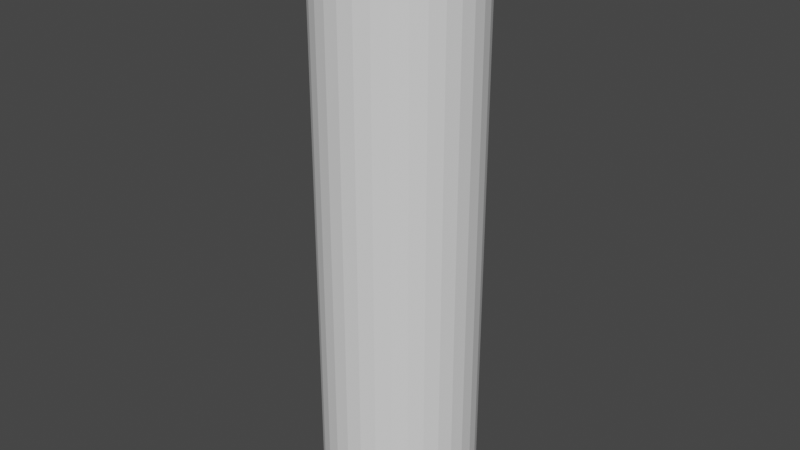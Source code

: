 # Source: 12_gauge_buckshot_MODEL.blend  (saved by Blender 3.3.6; exported with 4.5.12 LTS)
import bpy
from mathutils import Matrix  # noqa: F401  (used for matrix-valued properties, if any)

bpy.ops.wm.read_factory_settings(use_empty=True)
scene = bpy.context.scene
scene.name = 'Scene'

# ---- collections
col_collection = bpy.data.collections.new('Collection'); scene.collection.children.link(col_collection)

# ---- world
world_world = bpy.data.worlds.new('World'); scene.world = world_world
world_world.use_nodes = True; world_world.node_tree.nodes.clear()
_N = world_world.node_tree.nodes; _L = world_world.node_tree.links
n0 = _N.new('ShaderNodeOutputWorld'); n0.name = 'World Output'; n0.location = (300, 300)
n1 = _N.new('ShaderNodeBackground'); n1.name = 'Background'; n1.location = (10, 300)
n1.inputs[0].default_value = (0.05088, 0.05088, 0.05088, 1.0)
_L.new(n1.outputs[0], n0.inputs[0])
n0.is_active_output = True
world_world.color = (0.05088, 0.05088, 0.05088)
world_world.use_sun_shadow = False
world_world.sun_shadow_jitter_overblur = 0.0

# ---- meshes
me_cylinder = bpy.data.meshes.new('Cylinder')
me_cylinder.from_pydata([(0.0, 1.0, -0.03712), (0.0, 1.0, 6.307), (0.1951, 0.9808, -0.03712), (0.1951, 0.9808, 6.307), (0.3827, 0.9239, -0.03712), (0.3827, 0.9239, 6.307), (0.5556, 0.8315, -0.03712), (0.5556, 0.8315, 6.307), (0.7071, 0.7071, -0.03712), (0.7071, 0.7071, 6.307), (0.8315, 0.5556, -0.03712), (0.8315, 0.5556, 6.307), (0.9239, 0.3827, -0.03712), (0.9239, 0.3827, 6.307), (0.9808, 0.1951, -0.03712), (0.9808, 0.1951, 6.307), (1.0, 0.0, -0.03712), (1.0, 0.0, 6.307), (0.9808, -0.1951, -0.03712), (0.9808, -0.1951, 6.307), (0.9239, -0.3827, -0.03712), (0.9239, -0.3827, 6.307), (0.8315, -0.5556, -0.03712), (0.8315, -0.5556, 6.307), (0.7071, -0.7071, -0.03712), (0.7071, -0.7071, 6.307), (0.5556, -0.8315, -0.03712), (0.5556, -0.8315, 6.307), (0.3827, -0.9239, -0.03712), (0.3827, -0.9239, 6.307), (0.1951, -0.9808, -0.03712), (0.1951, -0.9808, 6.307), (0.0, -1.0, -0.03712), (0.0, -1.0, 6.307), (-0.1951, -0.9808, -0.03712), (-0.1951, -0.9808, 6.307), (-0.3827, -0.9239, -0.03712), (-0.3827, -0.9239, 6.307), (-0.5556, -0.8315, -0.03712), (-0.5556, -0.8315, 6.307), (-0.7071, -0.7071, -0.03712), (-0.7071, -0.7071, 6.307), (-0.8315, -0.5556, -0.03712), (-0.8315, -0.5556, 6.307), (-0.9239, -0.3827, -0.03712), (-0.9239, -0.3827, 6.307), (-0.9808, -0.1951, -0.03712), (-0.9808, -0.1951, 6.307), (-1.0, 0.0, -0.03712), (-1.0, 0.0, 6.307), (-0.9808, 0.1951, -0.03712), (-0.9808, 0.1951, 6.307), (-0.9239, 0.3827, -0.03712), (-0.9239, 0.3827, 6.307), (-0.8315, 0.5556, -0.03712), (-0.8315, 0.5556, 6.307), (-0.7071, 0.7071, -0.03712), (-0.7071, 0.7071, 6.307), (-0.5556, 0.8315, -0.03712), (-0.5556, 0.8315, 6.307), (-0.3827, 0.9239, -0.03712), (-0.3827, 0.9239, 6.307), (-0.1951, 0.9808, -0.03712), (-0.1951, 0.9808, 6.307), (8.3e-08, 0.7257, 6.417), (0.1416, 0.7117, 6.417), (0.2777, 0.6704, 6.417), (0.4032, 0.6034, 6.417), (0.5131, 0.5131, 6.417), (0.6034, 0.4032, 6.417), (0.6704, 0.2777, 6.417), (0.7117, 0.1416, 6.417), (0.7257, 4.226e-09, 6.417), (0.7117, -0.1416, 6.417), (0.6704, -0.2777, 6.417), (0.6034, -0.4032, 6.417), (0.5131, -0.5131, 6.417), (0.4032, -0.6034, 6.417), (0.2777, -0.6704, 6.417), (0.1416, -0.7117, 6.417), (8.3e-08, -0.7257, 6.417), (-0.1416, -0.7117, 6.417), (-0.2777, -0.6704, 6.417), (-0.4032, -0.6034, 6.417), (-0.5131, -0.5131, 6.417), (-0.6034, -0.4032, 6.417), (-0.6704, -0.2777, 6.417), (-0.7117, -0.1416, 6.417), (-0.7257, 4.226e-09, 6.417), (-0.7117, 0.1416, 6.417), (-0.6704, 0.2777, 6.417), (-0.6034, 0.4032, 6.417), (-0.5131, 0.5131, 6.417), (-0.4032, 0.6034, 6.417), (-0.2777, 0.6704, 6.417), (-0.1416, 0.7117, 6.417), (5.637e-08, 0.4556, 6.522), (0.08888, 0.4468, 6.522), (0.1743, 0.4209, 6.522), (0.2531, 0.3788, 6.522), (0.3222, 0.3222, 6.522), (0.3788, 0.2531, 6.522), (0.4209, 0.1743, 6.522), (0.4468, 0.08888, 6.522), (0.4556, 2.414e-10, 6.522), (0.4468, -0.08888, 6.522), (0.4209, -0.1743, 6.522), (0.3788, -0.2531, 6.522), (0.3222, -0.3222, 6.522), (0.2531, -0.3788, 6.522), (0.1743, -0.4209, 6.522), (0.08888, -0.4468, 6.522), (5.637e-08, -0.4556, 6.522), (-0.08888, -0.4468, 6.522), (-0.1743, -0.4209, 6.522), (-0.2531, -0.3788, 6.522), (-0.3221, -0.3222, 6.522), (-0.3788, -0.2531, 6.522), (-0.4209, -0.1743, 6.522), (-0.4468, -0.08888, 6.522), (-0.4556, 2.414e-10, 6.522), (-0.4468, 0.08888, 6.522), (-0.4209, 0.1743, 6.522), (-0.3788, 0.2531, 6.522), (-0.3221, 0.3222, 6.522), (-0.2531, 0.3788, 6.522), (-0.1743, 0.4209, 6.522), (-0.08888, 0.4468, 6.522), (8.29e-08, 0.1678, 6.578), (0.03273, 0.1646, 6.578), (0.06421, 0.155, 6.578), (0.09322, 0.1395, 6.578), (0.1186, 0.1186, 6.578), (0.1395, 0.09322, 6.578), (0.155, 0.06421, 6.578), (0.1646, 0.03273, 6.578), (0.1678, -5.289e-10, 6.578), (0.1646, -0.03273, 6.578), (0.155, -0.06421, 6.578), (0.1395, -0.09322, 6.578), (0.1186, -0.1186, 6.578), (0.09322, -0.1395, 6.578), (0.06421, -0.155, 6.578), (0.03273, -0.1646, 6.578), (8.29e-08, -0.1678, 6.578), (-0.03273, -0.1646, 6.578), (-0.06421, -0.155, 6.578), (-0.09322, -0.1395, 6.578), (-0.1186, -0.1186, 6.578), (-0.1395, -0.09322, 6.578), (-0.155, -0.06421, 6.578), (-0.1646, -0.03273, 6.578), (-0.1678, -5.289e-10, 6.578), (-0.1646, 0.03273, 6.578), (-0.155, 0.06421, 6.578), (-0.1395, 0.09322, 6.578), (-0.1186, 0.1186, 6.578), (-0.09322, 0.1395, 6.578), (-0.06421, 0.155, 6.578), (-0.03273, 0.1646, 6.578), (7.557e-08, 0.02893, 6.609), (0.005645, 0.02838, 6.609), (0.01107, 0.02673, 6.609), (0.01607, 0.02406, 6.609), (0.02046, 0.02046, 6.609), (0.02406, 0.01607, 6.609), (0.02673, 0.01107, 6.609), (0.02838, 0.005645, 6.609), (0.02893, -6.856e-10, 6.609), (0.02838, -0.005645, 6.609), (0.02673, -0.01107, 6.609), (0.02406, -0.01607, 6.609), (0.02046, -0.02046, 6.609), (0.01607, -0.02406, 6.609), (0.01107, -0.02673, 6.609), (0.005645, -0.02838, 6.609), (7.557e-08, -0.02893, 6.609), (-0.005645, -0.02838, 6.609), (-0.01107, -0.02673, 6.609), (-0.01607, -0.02406, 6.609), (-0.02046, -0.02046, 6.609), (-0.02406, -0.01607, 6.609), (-0.02673, -0.01107, 6.609), (-0.02838, -0.005645, 6.609), (-0.02893, -6.856e-10, 6.609), (-0.02838, 0.005645, 6.609), (-0.02673, 0.01107, 6.609), (-0.02406, 0.01607, 6.609), (-0.02046, 0.02046, 6.609), (-0.01607, 0.02406, 6.609), (-0.01107, 0.02673, 6.609), (-0.005645, 0.02838, 6.609)], [], [(0, 1, 3, 2), (2, 3, 5, 4), (4, 5, 7, 6), (6, 7, 9, 8), (8, 9, 11, 10), (10, 11, 13, 12), (12, 13, 15, 14), (14, 15, 17, 16), (16, 17, 19, 18), (18, 19, 21, 20), (20, 21, 23, 22), (22, 23, 25, 24), (24, 25, 27, 26), (26, 27, 29, 28), (28, 29, 31, 30), (30, 31, 33, 32), (32, 33, 35, 34), (34, 35, 37, 36), (36, 37, 39, 38), (38, 39, 41, 40), (40, 41, 43, 42), (42, 43, 45, 44), (44, 45, 47, 46), (46, 47, 49, 48), (48, 49, 51, 50), (50, 51, 53, 52), (52, 53, 55, 54), (54, 55, 57, 56), (56, 57, 59, 58), (58, 59, 61, 60), (21, 19, 73, 74), (60, 61, 63, 62), (62, 63, 1, 0), (78, 77, 109, 110), (39, 37, 82, 83), (57, 55, 91, 92), (13, 11, 69, 70), (31, 29, 78, 79), (49, 47, 87, 88), (5, 3, 65, 66), (23, 21, 74, 75), (41, 39, 83, 84), (59, 57, 92, 93), (15, 13, 70, 71), (33, 31, 79, 80), (51, 49, 88, 89), (7, 5, 66, 67), (25, 23, 75, 76), (43, 41, 84, 85), (61, 59, 93, 94), (17, 15, 71, 72), (35, 33, 80, 81), (53, 51, 89, 90), (9, 7, 67, 68), (27, 25, 76, 77), (45, 43, 85, 86), (63, 61, 94, 95), (19, 17, 72, 73), (37, 35, 81, 82), (55, 53, 90, 91), (11, 9, 68, 69), (29, 27, 77, 78), (47, 45, 86, 87), (3, 1, 64, 65), (1, 63, 95, 64), (113, 112, 144, 145), (65, 64, 96, 97), (92, 91, 123, 124), (79, 78, 110, 111), (66, 65, 97, 98), (93, 92, 124, 125), (80, 79, 111, 112), (67, 66, 98, 99), (94, 93, 125, 126), (81, 80, 112, 113), (68, 67, 99, 100), (95, 94, 126, 127), (82, 81, 113, 114), (69, 68, 100, 101), (64, 95, 127, 96), (83, 82, 114, 115), (70, 69, 101, 102), (84, 83, 115, 116), (71, 70, 102, 103), (85, 84, 116, 117), (72, 71, 103, 104), (86, 85, 117, 118), (73, 72, 104, 105), (87, 86, 118, 119), (74, 73, 105, 106), (88, 87, 119, 120), (75, 74, 106, 107), (89, 88, 120, 121), (76, 75, 107, 108), (90, 89, 121, 122), (77, 76, 108, 109), (91, 90, 122, 123), (148, 147, 179, 180), (100, 99, 131, 132), (127, 126, 158, 159), (114, 113, 145, 146), (101, 100, 132, 133), (96, 127, 159, 128), (115, 114, 146, 147), (102, 101, 133, 134), (116, 115, 147, 148), (103, 102, 134, 135), (117, 116, 148, 149), (104, 103, 135, 136), (118, 117, 149, 150), (105, 104, 136, 137), (119, 118, 150, 151), (106, 105, 137, 138), (120, 119, 151, 152), (107, 106, 138, 139), (121, 120, 152, 153), (108, 107, 139, 140), (122, 121, 153, 154), (109, 108, 140, 141), (123, 122, 154, 155), (110, 109, 141, 142), (97, 96, 128, 129), (124, 123, 155, 156), (111, 110, 142, 143), (98, 97, 129, 130), (125, 124, 156, 157), (112, 111, 143, 144), (99, 98, 130, 131), (126, 125, 157, 158), (161, 160, 191, 190, 189, 188, 187, 186, 185, 184, 183, 182, 181, 180, 179, 178, 177, 176, 175, 174, 173, 172, 171, 170, 169, 168, 167, 166, 165, 164, 163, 162), (135, 134, 166, 167), (149, 148, 180, 181), (136, 135, 167, 168), (150, 149, 181, 182), (137, 136, 168, 169), (151, 150, 182, 183), (138, 137, 169, 170), (152, 151, 183, 184), (139, 138, 170, 171), (153, 152, 184, 185), (140, 139, 171, 172), (154, 153, 185, 186), (141, 140, 172, 173), (155, 154, 186, 187), (142, 141, 173, 174), (129, 128, 160, 161), (156, 155, 187, 188), (143, 142, 174, 175), (130, 129, 161, 162), (157, 156, 188, 189), (144, 143, 175, 176), (131, 130, 162, 163), (158, 157, 189, 190), (145, 144, 176, 177), (132, 131, 163, 164), (159, 158, 190, 191), (146, 145, 177, 178), (133, 132, 164, 165), (128, 159, 191, 160), (147, 146, 178, 179), (134, 133, 165, 166), (0, 2, 4, 6, 8, 10, 12, 14, 16, 18, 20, 22, 24, 26, 28, 30, 32, 34, 36, 38, 40, 42, 44, 46, 48, 50, 52, 54, 56, 58, 60, 62)])
_uv = me_cylinder.uv_layers.new(name='UVMap')
_uv.uv.foreach_set('vector', [1.0, 0.5, 1.0, 1.0, 0.9688, 1.0, 0.9688, 0.5, 0.9688, 0.5, 0.9688, 1.0, 0.9375, 1.0, 0.9375, 0.5, 0.9375, 0.5, 0.9375, 1.0, 0.9062, 1.0, 0.9062, 0.5, 0.9062, 0.5, 0.9062, 1.0, 0.875, 1.0, 0.875, 0.5, 0.875, 0.5, 0.875, 1.0, 0.8438, 1.0, 0.8438, 0.5, 0.8438, 0.5, 0.8438, 1.0, 0.8125, 1.0, 0.8125, 0.5, 0.8125, 0.5, 0.8125, 1.0, 0.7812, 1.0, 0.7812, 0.5, 0.7812, 0.5, 0.7812, 1.0, 0.75, 1.0, 0.75, 0.5, 0.75, 0.5, 0.75, 1.0, 0.7188, 1.0, 0.7188, 0.5, 0.7188, 0.5, 0.7188, 1.0, 0.6875, 1.0, 0.6875, 0.5, 0.6875, 0.5, 0.6875, 1.0, 0.6562, 1.0, 0.6562, 0.5, 0.6562, 0.5, 0.6562, 1.0, 0.625, 1.0, 0.625, 0.5, 0.625, 0.5, 0.625, 1.0, 0.5938, 1.0, 0.5938, 0.5, 0.5938, 0.5, 0.5938, 1.0, 0.5625, 1.0, 0.5625, 0.5, 0.5625, 0.5, 0.5625, 1.0, 0.5312, 1.0, 0.5312, 0.5, 0.5312, 0.5, 0.5312, 1.0, 0.5, 1.0, 0.5, 0.5, 0.5, 0.5, 0.5, 1.0, 0.4688, 1.0, 0.4688, 0.5, 0.4688, 0.5, 0.4688, 1.0, 0.4375, 1.0, 0.4375, 0.5, 0.4375, 0.5, 0.4375, 1.0, 0.4062, 1.0, 0.4062, 0.5, 0.4062, 0.5, 0.4062, 1.0, 0.375, 1.0, 0.375, 0.5, 0.375, 0.5, 0.375, 1.0, 0.3438, 1.0, 0.3438, 0.5, 0.3438, 0.5, 0.3438, 1.0, 0.3125, 1.0, 0.3125, 0.5, 0.3125, 0.5, 0.3125, 1.0, 0.2812, 1.0, 0.2812, 0.5, 0.2812, 0.5, 0.2812, 1.0, 0.25, 1.0, 0.25, 0.5, 0.25, 0.5, 0.25, 1.0, 0.2188, 1.0, 0.2188, 0.5, 0.2188, 0.5, 0.2188, 1.0, 0.1875, 1.0, 0.1875, 0.5, 0.1875, 0.5, 0.1875, 1.0, 0.1562, 1.0, 0.1562, 0.5, 0.1562, 0.5, 0.1562, 1.0, 0.125, 1.0, 0.125, 0.5, 0.125, 0.5, 0.125, 1.0, 0.09375, 1.0, 0.09375, 0.5, 0.09375, 0.5, 0.09375, 1.0, 0.0625, 1.0, 0.0625, 0.5, 0.6875, 1.0, 0.7188, 1.0, 0.7188, 1.0, 0.6875, 1.0, 0.0625, 0.5, 0.0625, 1.0, 0.03125, 1.0, 0.03125, 0.5, 0.03125, 0.5, 0.03125, 1.0, 0.0, 1.0, 0.0, 0.5, 0.5625, 1.0, 0.5938, 1.0, 0.5938, 1.0, 0.5625, 1.0, 0.4062, 1.0, 0.4375, 1.0, 0.4375, 1.0, 0.4062, 1.0, 0.125, 1.0, 0.1562, 1.0, 0.1562, 1.0, 0.125, 1.0, 0.8125, 1.0, 0.8438, 1.0, 0.8438, 1.0, 0.8125, 1.0, 0.5312, 1.0, 0.5625, 1.0, 0.5625, 1.0, 0.5312, 1.0, 0.25, 1.0, 0.2812, 1.0, 0.2812, 1.0, 0.25, 1.0, 0.9375, 1.0, 0.9688, 1.0, 0.9688, 1.0, 0.9375, 1.0, 0.6562, 1.0, 0.6875, 1.0, 0.6875, 1.0, 0.6562, 1.0, 0.375, 1.0, 0.4062, 1.0, 0.4062, 1.0, 0.375, 1.0, 0.09375, 1.0, 0.125, 1.0, 0.125, 1.0, 0.09375, 1.0, 0.7812, 1.0, 0.8125, 1.0, 0.8125, 1.0, 0.7812, 1.0, 0.5, 1.0, 0.5312, 1.0, 0.5312, 1.0, 0.5, 1.0, 0.2188, 1.0, 0.25, 1.0, 0.25, 1.0, 0.2188, 1.0, 0.9062, 1.0, 0.9375, 1.0, 0.9375, 1.0, 0.9062, 1.0, 0.625, 1.0, 0.6562, 1.0, 0.6562, 1.0, 0.625, 1.0, 0.3438, 1.0, 0.375, 1.0, 0.375, 1.0, 0.3438, 1.0, 0.0625, 1.0, 0.09375, 1.0, 0.09375, 1.0, 0.0625, 1.0, 0.75, 1.0, 0.7812, 1.0, 0.7812, 1.0, 0.75, 1.0, 0.4688, 1.0, 0.5, 1.0, 0.5, 1.0, 0.4688, 1.0, 0.1875, 1.0, 0.2188, 1.0, 0.2188, 1.0, 0.1875, 1.0, 0.875, 1.0, 0.9062, 1.0, 0.9062, 1.0, 0.875, 1.0, 0.5938, 1.0, 0.625, 1.0, 0.625, 1.0, 0.5938, 1.0, 0.3125, 1.0, 0.3438, 1.0, 0.3438, 1.0, 0.3125, 1.0, 0.03125, 1.0, 0.0625, 1.0, 0.0625, 1.0, 0.03125, 1.0, 0.7188, 1.0, 0.75, 1.0, 0.75, 1.0, 0.7188, 1.0, 0.4375, 1.0, 0.4688, 1.0, 0.4688, 1.0, 0.4375, 1.0, 0.1562, 1.0, 0.1875, 1.0, 0.1875, 1.0, 0.1562, 1.0, 0.8438, 1.0, 0.875, 1.0, 0.875, 1.0, 0.8438, 1.0, 0.5625, 1.0, 0.5938, 1.0, 0.5938, 1.0, 0.5625, 1.0, 0.2812, 1.0, 0.3125, 1.0, 0.3125, 1.0, 0.2812, 1.0, 0.9688, 1.0, 1.0, 1.0, 1.0, 1.0, 0.9688, 1.0, 0.0, 1.0, 0.03125, 1.0, 0.03125, 1.0, 0.0, 1.0, 0.4688, 1.0, 0.5, 1.0, 0.5, 1.0, 0.4688, 1.0, 0.9688, 1.0, 1.0, 1.0, 1.0, 1.0, 0.9688, 1.0, 0.125, 1.0, 0.1562, 1.0, 0.1562, 1.0, 0.125, 1.0, 0.5312, 1.0, 0.5625, 1.0, 0.5625, 1.0, 0.5312, 1.0, 0.9375, 1.0, 0.9688, 1.0, 0.9688, 1.0, 0.9375, 1.0, 0.09375, 1.0, 0.125, 1.0, 0.125, 1.0, 0.09375, 1.0, 0.5, 1.0, 0.5312, 1.0, 0.5312, 1.0, 0.5, 1.0, 0.9062, 1.0, 0.9375, 1.0, 0.9375, 1.0, 0.9062, 1.0, 0.0625, 1.0, 0.09375, 1.0, 0.09375, 1.0, 0.0625, 1.0, 0.4688, 1.0, 0.5, 1.0, 0.5, 1.0, 0.4688, 1.0, 0.875, 1.0, 0.9062, 1.0, 0.9062, 1.0, 0.875, 1.0, 0.03125, 1.0, 0.0625, 1.0, 0.0625, 1.0, 0.03125, 1.0, 0.4375, 1.0, 0.4688, 1.0, 0.4688, 1.0, 0.4375, 1.0, 0.8438, 1.0, 0.875, 1.0, 0.875, 1.0, 0.8438, 1.0, 0.0, 1.0, 0.03125, 1.0, 0.03125, 1.0, 0.0, 1.0, 0.4062, 1.0, 0.4375, 1.0, 0.4375, 1.0, 0.4062, 1.0, 0.8125, 1.0, 0.8438, 1.0, 0.8438, 1.0, 0.8125, 1.0, 0.375, 1.0, 0.4062, 1.0, 0.4062, 1.0, 0.375, 1.0, 0.7812, 1.0, 0.8125, 1.0, 0.8125, 1.0, 0.7812, 1.0, 0.3438, 1.0, 0.375, 1.0, 0.375, 1.0, 0.3438, 1.0, 0.75, 1.0, 0.7812, 1.0, 0.7812, 1.0, 0.75, 1.0, 0.3125, 1.0, 0.3438, 1.0, 0.3438, 1.0, 0.3125, 1.0, 0.7188, 1.0, 0.75, 1.0, 0.75, 1.0, 0.7188, 1.0, 0.2812, 1.0, 0.3125, 1.0, 0.3125, 1.0, 0.2812, 1.0, 0.6875, 1.0, 0.7188, 1.0, 0.7188, 1.0, 0.6875, 1.0, 0.25, 1.0, 0.2812, 1.0, 0.2812, 1.0, 0.25, 1.0, 0.6562, 1.0, 0.6875, 1.0, 0.6875, 1.0, 0.6562, 1.0, 0.2188, 1.0, 0.25, 1.0, 0.25, 1.0, 0.2188, 1.0, 0.625, 1.0, 0.6562, 1.0, 0.6562, 1.0, 0.625, 1.0, 0.1875, 1.0, 0.2188, 1.0, 0.2188, 1.0, 0.1875, 1.0, 0.5938, 1.0, 0.625, 1.0, 0.625, 1.0, 0.5938, 1.0, 0.1562, 1.0, 0.1875, 1.0, 0.1875, 1.0, 0.1562, 1.0, 0.375, 1.0, 0.4062, 1.0, 0.4062, 1.0, 0.375, 1.0, 0.875, 1.0, 0.9062, 1.0, 0.9062, 1.0, 0.875, 1.0, 0.03125, 1.0, 0.0625, 1.0, 0.0625, 1.0, 0.03125, 1.0, 0.4375, 1.0, 0.4688, 1.0, 0.4688, 1.0, 0.4375, 1.0, 0.8438, 1.0, 0.875, 1.0, 0.875, 1.0, 0.8438, 1.0, 0.0, 1.0, 0.03125, 1.0, 0.03125, 1.0, 0.0, 1.0, 0.4062, 1.0, 0.4375, 1.0, 0.4375, 1.0, 0.4062, 1.0, 0.8125, 1.0, 0.8438, 1.0, 0.8438, 1.0, 0.8125, 1.0, 0.375, 1.0, 0.4062, 1.0, 0.4062, 1.0, 0.375, 1.0, 0.7812, 1.0, 0.8125, 1.0, 0.8125, 1.0, 0.7812, 1.0, 0.3438, 1.0, 0.375, 1.0, 0.375, 1.0, 0.3438, 1.0, 0.75, 1.0, 0.7812, 1.0, 0.7812, 1.0, 0.75, 1.0, 0.3125, 1.0, 0.3438, 1.0, 0.3438, 1.0, 0.3125, 1.0, 0.7188, 1.0, 0.75, 1.0, 0.75, 1.0, 0.7188, 1.0, 0.2812, 1.0, 0.3125, 1.0, 0.3125, 1.0, 0.2812, 1.0, 0.6875, 1.0, 0.7188, 1.0, 0.7188, 1.0, 0.6875, 1.0, 0.25, 1.0, 0.2812, 1.0, 0.2812, 1.0, 0.25, 1.0, 0.6562, 1.0, 0.6875, 1.0, 0.6875, 1.0, 0.6562, 1.0, 0.2188, 1.0, 0.25, 1.0, 0.25, 1.0, 0.2188, 1.0, 0.625, 1.0, 0.6562, 1.0, 0.6562, 1.0, 0.625, 1.0, 0.1875, 1.0, 0.2188, 1.0, 0.2188, 1.0, 0.1875, 1.0, 0.5938, 1.0, 0.625, 1.0, 0.625, 1.0, 0.5938, 1.0, 0.1562, 1.0, 0.1875, 1.0, 0.1875, 1.0, 0.1562, 1.0, 0.5625, 1.0, 0.5938, 1.0, 0.5938, 1.0, 0.5625, 1.0, 0.9688, 1.0, 1.0, 1.0, 1.0, 1.0, 0.9688, 1.0, 0.125, 1.0, 0.1562, 1.0, 0.1562, 1.0, 0.125, 1.0, 0.5312, 1.0, 0.5625, 1.0, 0.5625, 1.0, 0.5312, 1.0, 0.9375, 1.0, 0.9688, 1.0, 0.9688, 1.0, 0.9375, 1.0, 0.09375, 1.0, 0.125, 1.0, 0.125, 1.0, 0.09375, 1.0, 0.5, 1.0, 0.5312, 1.0, 0.5312, 1.0, 0.5, 1.0, 0.9062, 1.0, 0.9375, 1.0, 0.9375, 1.0, 0.9062, 1.0, 0.0625, 1.0, 0.09375, 1.0, 0.09375, 1.0, 0.0625, 1.0, 0.2968, 0.4854, 0.25, 0.49, 0.2032, 0.4854, 0.1582, 0.4717, 0.1167, 0.4496, 0.08029, 0.4197, 0.05045, 0.3833, 0.02827, 0.3418, 0.01461, 0.2968, 0.01, 0.25, 0.01461, 0.2032, 0.02827, 0.1582, 0.05045, 0.1167, 0.08029, 0.08029, 0.1167, 0.05045, 0.1582, 0.02827, 0.2032, 0.01461, 0.25, 0.01, 0.2968, 0.01461, 0.3418, 0.02827, 0.3833, 0.05045, 0.4197, 0.08029, 0.4496, 0.1167, 0.4717, 0.1582, 0.4854, 0.2032, 0.49, 0.25, 0.4854, 0.2968, 0.4717, 0.3418, 0.4496, 0.3833, 0.4197, 0.4197, 0.3833, 0.4496, 0.3418, 0.4717, 0.7812, 1.0, 0.8125, 1.0, 0.8125, 1.0, 0.7812, 1.0, 0.3438, 1.0, 0.375, 1.0, 0.375, 1.0, 0.3438, 1.0, 0.75, 1.0, 0.7812, 1.0, 0.7812, 1.0, 0.75, 1.0, 0.3125, 1.0, 0.3438, 1.0, 0.3438, 1.0, 0.3125, 1.0, 0.7188, 1.0, 0.75, 1.0, 0.75, 1.0, 0.7188, 1.0, 0.2812, 1.0, 0.3125, 1.0, 0.3125, 1.0, 0.2812, 1.0, 0.6875, 1.0, 0.7188, 1.0, 0.7188, 1.0, 0.6875, 1.0, 0.25, 1.0, 0.2812, 1.0, 0.2812, 1.0, 0.25, 1.0, 0.6562, 1.0, 0.6875, 1.0, 0.6875, 1.0, 0.6562, 1.0, 0.2188, 1.0, 0.25, 1.0, 0.25, 1.0, 0.2188, 1.0, 0.625, 1.0, 0.6562, 1.0, 0.6562, 1.0, 0.625, 1.0, 0.1875, 1.0, 0.2188, 1.0, 0.2188, 1.0, 0.1875, 1.0, 0.5938, 1.0, 0.625, 1.0, 0.625, 1.0, 0.5938, 1.0, 0.1562, 1.0, 0.1875, 1.0, 0.1875, 1.0, 0.1562, 1.0, 0.5625, 1.0, 0.5938, 1.0, 0.5938, 1.0, 0.5625, 1.0, 0.9688, 1.0, 1.0, 1.0, 1.0, 1.0, 0.9688, 1.0, 0.125, 1.0, 0.1562, 1.0, 0.1562, 1.0, 0.125, 1.0, 0.5312, 1.0, 0.5625, 1.0, 0.5625, 1.0, 0.5312, 1.0, 0.9375, 1.0, 0.9688, 1.0, 0.9688, 1.0, 0.9375, 1.0, 0.09375, 1.0, 0.125, 1.0, 0.125, 1.0, 0.09375, 1.0, 0.5, 1.0, 0.5312, 1.0, 0.5312, 1.0, 0.5, 1.0, 0.9062, 1.0, 0.9375, 1.0, 0.9375, 1.0, 0.9062, 1.0, 0.0625, 1.0, 0.09375, 1.0, 0.09375, 1.0, 0.0625, 1.0, 0.4688, 1.0, 0.5, 1.0, 0.5, 1.0, 0.4688, 1.0, 0.875, 1.0, 0.9062, 1.0, 0.9062, 1.0, 0.875, 1.0, 0.03125, 1.0, 0.0625, 1.0, 0.0625, 1.0, 0.03125, 1.0, 0.4375, 1.0, 0.4688, 1.0, 0.4688, 1.0, 0.4375, 1.0, 0.8438, 1.0, 0.875, 1.0, 0.875, 1.0, 0.8438, 1.0, 0.0, 1.0, 0.03125, 1.0, 0.03125, 1.0, 0.0, 1.0, 0.4062, 1.0, 0.4375, 1.0, 0.4375, 1.0, 0.4062, 1.0, 0.8125, 1.0, 0.8438, 1.0, 0.8438, 1.0, 0.8125, 1.0, 0.0, 0.5, 0.9688, 0.5, 0.9375, 0.5, 0.9062, 0.5, 0.875, 0.5, 0.8438, 0.5, 0.8125, 0.5, 0.7812, 0.5, 0.75, 0.5, 0.7188, 0.5, 0.6875, 0.5, 0.6562, 0.5, 0.625, 0.5, 0.5938, 0.5, 0.5625, 0.5, 0.5312, 0.5, 0.5, 0.5, 0.4688, 0.5, 0.4375, 0.5, 0.4062, 0.5, 0.375, 0.5, 0.3438, 0.5, 0.3125, 0.5, 0.2812, 0.5, 0.25, 0.5, 0.2188, 0.5, 0.1875, 0.5, 0.1562, 0.5, 0.125, 0.5, 0.09375, 0.5, 0.0625, 0.5, 0.03125, 0.5])
me_cylinder.update()
me_cylinder_001 = bpy.data.meshes.new('Cylinder.001')
me_cylinder_001.from_pydata([(0.0, 1.0, 1.737), (0.0, 1.0, 1.918), (0.1951, 0.9808, 1.737), (0.1951, 0.9808, 1.918), (0.3827, 0.9239, 1.737), (0.3827, 0.9239, 1.918), (0.5556, 0.8315, 1.737), (0.5556, 0.8315, 1.918), (0.7071, 0.7071, 1.737), (0.7071, 0.7071, 1.918), (0.8315, 0.5556, 1.737), (0.8315, 0.5556, 1.918), (0.9239, 0.3827, 1.737), (0.9239, 0.3827, 1.918), (0.9808, 0.1951, 1.737), (0.9808, 0.1951, 1.918), (1.0, 0.0, 1.737), (1.0, 0.0, 1.918), (0.9808, -0.1951, 1.737), (0.9808, -0.1951, 1.918), (0.9239, -0.3827, 1.737), (0.9239, -0.3827, 1.918), (0.8315, -0.5556, 1.737), (0.8315, -0.5556, 1.918), (0.7071, -0.7071, 1.737), (0.7071, -0.7071, 1.918), (0.5556, -0.8315, 1.737), (0.5556, -0.8315, 1.918), (0.3827, -0.9239, 1.737), (0.3827, -0.9239, 1.918), (0.1951, -0.9808, 1.737), (0.1951, -0.9808, 1.918), (0.0, -1.0, 1.737), (0.0, -1.0, 1.918), (-0.1951, -0.9808, 1.737), (-0.1951, -0.9808, 1.918), (-0.3827, -0.9239, 1.737), (-0.3827, -0.9239, 1.918), (-0.5556, -0.8315, 1.737), (-0.5556, -0.8315, 1.918), (-0.7071, -0.7071, 1.737), (-0.7071, -0.7071, 1.918), (-0.8315, -0.5556, 1.737), (-0.8315, -0.5556, 1.918), (-0.9239, -0.3827, 1.737), (-0.9239, -0.3827, 1.918), (-0.9808, -0.1951, 1.737), (-0.9808, -0.1951, 1.918), (-1.0, 0.0, 1.737), (-1.0, 0.0, 1.918), (-0.9808, 0.1951, 1.737), (-0.9808, 0.1951, 1.918), (-0.9239, 0.3827, 1.737), (-0.9239, 0.3827, 1.918), (-0.8315, 0.5556, 1.737), (-0.8315, 0.5556, 1.918), (-0.7071, 0.7071, 1.737), (-0.7071, 0.7071, 1.918), (-0.5556, 0.8315, 1.737), (-0.5556, 0.8315, 1.918), (-0.3827, 0.9239, 1.737), (-0.3827, 0.9239, 1.918), (-0.1951, 0.9808, 1.737), (-0.1951, 0.9808, 1.918)], [], [(0, 1, 3, 2), (2, 3, 5, 4), (4, 5, 7, 6), (6, 7, 9, 8), (8, 9, 11, 10), (10, 11, 13, 12), (12, 13, 15, 14), (14, 15, 17, 16), (16, 17, 19, 18), (18, 19, 21, 20), (20, 21, 23, 22), (22, 23, 25, 24), (24, 25, 27, 26), (26, 27, 29, 28), (28, 29, 31, 30), (30, 31, 33, 32), (32, 33, 35, 34), (34, 35, 37, 36), (36, 37, 39, 38), (38, 39, 41, 40), (40, 41, 43, 42), (42, 43, 45, 44), (44, 45, 47, 46), (46, 47, 49, 48), (48, 49, 51, 50), (50, 51, 53, 52), (52, 53, 55, 54), (54, 55, 57, 56), (56, 57, 59, 58), (58, 59, 61, 60), (3, 1, 63, 61, 59, 57, 55, 53, 51, 49, 47, 45, 43, 41, 39, 37, 35, 33, 31, 29, 27, 25, 23, 21, 19, 17, 15, 13, 11, 9, 7, 5), (60, 61, 63, 62), (62, 63, 1, 0), (0, 2, 4, 6, 8, 10, 12, 14, 16, 18, 20, 22, 24, 26, 28, 30, 32, 34, 36, 38, 40, 42, 44, 46, 48, 50, 52, 54, 56, 58, 60, 62)])
_uv = me_cylinder_001.uv_layers.new(name='UVMap')
_uv.uv.foreach_set('vector', [1.0, 0.5, 1.0, 1.0, 0.9688, 1.0, 0.9688, 0.5, 0.9688, 0.5, 0.9688, 1.0, 0.9375, 1.0, 0.9375, 0.5, 0.9375, 0.5, 0.9375, 1.0, 0.9062, 1.0, 0.9062, 0.5, 0.9062, 0.5, 0.9062, 1.0, 0.875, 1.0, 0.875, 0.5, 0.875, 0.5, 0.875, 1.0, 0.8438, 1.0, 0.8438, 0.5, 0.8438, 0.5, 0.8438, 1.0, 0.8125, 1.0, 0.8125, 0.5, 0.8125, 0.5, 0.8125, 1.0, 0.7812, 1.0, 0.7812, 0.5, 0.7812, 0.5, 0.7812, 1.0, 0.75, 1.0, 0.75, 0.5, 0.75, 0.5, 0.75, 1.0, 0.7188, 1.0, 0.7188, 0.5, 0.7188, 0.5, 0.7188, 1.0, 0.6875, 1.0, 0.6875, 0.5, 0.6875, 0.5, 0.6875, 1.0, 0.6562, 1.0, 0.6562, 0.5, 0.6562, 0.5, 0.6562, 1.0, 0.625, 1.0, 0.625, 0.5, 0.625, 0.5, 0.625, 1.0, 0.5938, 1.0, 0.5938, 0.5, 0.5938, 0.5, 0.5938, 1.0, 0.5625, 1.0, 0.5625, 0.5, 0.5625, 0.5, 0.5625, 1.0, 0.5312, 1.0, 0.5312, 0.5, 0.5312, 0.5, 0.5312, 1.0, 0.5, 1.0, 0.5, 0.5, 0.5, 0.5, 0.5, 1.0, 0.4688, 1.0, 0.4688, 0.5, 0.4688, 0.5, 0.4688, 1.0, 0.4375, 1.0, 0.4375, 0.5, 0.4375, 0.5, 0.4375, 1.0, 0.4062, 1.0, 0.4062, 0.5, 0.4062, 0.5, 0.4062, 1.0, 0.375, 1.0, 0.375, 0.5, 0.375, 0.5, 0.375, 1.0, 0.3438, 1.0, 0.3438, 0.5, 0.3438, 0.5, 0.3438, 1.0, 0.3125, 1.0, 0.3125, 0.5, 0.3125, 0.5, 0.3125, 1.0, 0.2812, 1.0, 0.2812, 0.5, 0.2812, 0.5, 0.2812, 1.0, 0.25, 1.0, 0.25, 0.5, 0.25, 0.5, 0.25, 1.0, 0.2188, 1.0, 0.2188, 0.5, 0.2188, 0.5, 0.2188, 1.0, 0.1875, 1.0, 0.1875, 0.5, 0.1875, 0.5, 0.1875, 1.0, 0.1562, 1.0, 0.1562, 0.5, 0.1562, 0.5, 0.1562, 1.0, 0.125, 1.0, 0.125, 0.5, 0.125, 0.5, 0.125, 1.0, 0.09375, 1.0, 0.09375, 0.5, 0.09375, 0.5, 0.09375, 1.0, 0.0625, 1.0, 0.0625, 0.5, 0.2968, 0.4854, 0.25, 0.49, 0.2032, 0.4854, 0.1582, 0.4717, 0.1167, 0.4496, 0.08029, 0.4197, 0.05045, 0.3833, 0.02827, 0.3418, 0.01461, 0.2968, 0.01, 0.25, 0.01461, 0.2032, 0.02827, 0.1582, 0.05045, 0.1167, 0.08029, 0.08029, 0.1167, 0.05045, 0.1582, 0.02827, 0.2032, 0.01461, 0.25, 0.01, 0.2968, 0.01461, 0.3418, 0.02827, 0.3833, 0.05045, 0.4197, 0.08029, 0.4496, 0.1167, 0.4717, 0.1582, 0.4854, 0.2032, 0.49, 0.25, 0.4854, 0.2968, 0.4717, 0.3418, 0.4496, 0.3833, 0.4197, 0.4197, 0.3833, 0.4496, 0.3418, 0.4717, 0.0625, 0.5, 0.0625, 1.0, 0.03125, 1.0, 0.03125, 0.5, 0.03125, 0.5, 0.03125, 1.0, 0.0, 1.0, 0.0, 0.5, 0.75, 0.49, 0.7968, 0.4854, 0.8418, 0.4717, 0.8833, 0.4496, 0.9197, 0.4197, 0.9496, 0.3833, 0.9717, 0.3418, 0.9854, 0.2968, 0.99, 0.25, 0.9854, 0.2032, 0.9717, 0.1582, 0.9496, 0.1167, 0.9197, 0.08029, 0.8833, 0.05045, 0.8418, 0.02827, 0.7968, 0.01461, 0.75, 0.01, 0.7032, 0.01461, 0.6582, 0.02827, 0.6167, 0.05045, 0.5803, 0.08029, 0.5504, 0.1167, 0.5283, 0.1582, 0.5146, 0.2032, 0.51, 0.25, 0.5146, 0.2968, 0.5283, 0.3418, 0.5504, 0.3833, 0.5803, 0.4197, 0.6167, 0.4496, 0.6582, 0.4717, 0.7032, 0.4854])
me_cylinder_001.update()
me_cylinder_002 = bpy.data.meshes.new('Cylinder.002')
me_cylinder_002.from_pydata([(0.0, 1.0, -0.03712), (0.1951, 0.9808, -0.03712), (0.3827, 0.9239, -0.03712), (0.5556, 0.8315, -0.03712), (0.7071, 0.7071, -0.03712), (0.8315, 0.5556, -0.03712), (0.9239, 0.3827, -0.03712), (0.9808, 0.1951, -0.03712), (1.0, 0.0, -0.03712), (0.9808, -0.1951, -0.03712), (0.9239, -0.3827, -0.03712), (0.8315, -0.5556, -0.03712), (0.7071, -0.7071, -0.03712), (0.5556, -0.8315, -0.03712), (0.3827, -0.9239, -0.03712), (0.1951, -0.9808, -0.03712), (0.0, -1.0, -0.03712), (-0.1951, -0.9808, -0.03712), (-0.3827, -0.9239, -0.03712), (-0.5556, -0.8315, -0.03712), (-0.7071, -0.7071, -0.03712), (-0.8315, -0.5556, -0.03712), (-0.9239, -0.3827, -0.03712), (-0.9808, -0.1951, -0.03712), (-1.0, 0.0, -0.03712), (-0.9808, 0.1951, -0.03712), (-0.9239, 0.3827, -0.03712), (-0.8315, 0.5556, -0.03712), (-0.7071, 0.7071, -0.03712), (-0.5556, 0.8315, -0.03712), (-0.3827, 0.9239, -0.03712), (-0.1951, 0.9808, -0.03712), (-1.574e-09, 1.0, -0.8488), (0.1951, 0.9808, -0.8488), (0.3827, 0.9239, -0.8488), (0.5556, 0.8315, -0.8488), (0.7071, 0.7071, -0.8488), (0.8315, 0.5556, -0.8488), (0.9239, 0.3827, -0.8488), (0.9808, 0.1951, -0.8488), (1.0, 0.0, -0.8488), (0.9808, -0.1951, -0.8488), (0.9239, -0.3827, -0.8488), (0.8315, -0.5556, -0.8488), (0.7071, -0.7071, -0.8488), (0.5556, -0.8315, -0.8488), (0.3827, -0.9239, -0.8488), (0.1951, -0.9808, -0.8488), (-1.574e-09, -1.0, -0.8488), (-0.1951, -0.9808, -0.8488), (-0.3827, -0.9239, -0.8488), (-0.5556, -0.8315, -0.8488), (-0.7071, -0.7071, -0.8488), (-0.8315, -0.5556, -0.8488), (-0.9239, -0.3827, -0.8488), (-0.9808, -0.1951, -0.8488), (-1.0, 0.0, -0.8488), (-0.9808, 0.1951, -0.8488), (-0.9239, 0.3827, -0.8488), (-0.8315, 0.5556, -0.8488), (-0.7071, 0.7071, -0.8488), (-0.5556, 0.8315, -0.8488), (-0.3827, 0.9239, -0.8488), (-0.1951, 0.9808, -0.8488), (2.44e-09, 1.066, -0.8943), (0.208, 1.046, -0.8943), (0.408, 0.9851, -0.8943), (0.5924, 0.8866, -0.8943), (0.754, 0.754, -0.8943), (0.8866, 0.5924, -0.8943), (0.9851, 0.408, -0.8943), (1.046, 0.208, -0.8943), (1.066, -2.496e-09, -0.8943), (1.046, -0.208, -0.8943), (0.9851, -0.408, -0.8943), (0.8866, -0.5924, -0.8943), (0.754, -0.754, -0.8943), (0.5924, -0.8866, -0.8943), (0.408, -0.9851, -0.8943), (0.208, -1.046, -0.8943), (2.44e-09, -1.066, -0.8943), (-0.208, -1.046, -0.8943), (-0.408, -0.9851, -0.8943), (-0.5924, -0.8866, -0.8943), (-0.754, -0.754, -0.8943), (-0.8866, -0.5924, -0.8943), (-0.9851, -0.408, -0.8943), (-1.046, -0.208, -0.8943), (-1.066, -2.496e-09, -0.8943), (-1.046, 0.208, -0.8943), (-0.9851, 0.408, -0.8943), (-0.8866, 0.5924, -0.8943), (-0.754, 0.754, -0.8943), (-0.5924, 0.8866, -0.8943), (-0.408, 0.9851, -0.8943), (-0.208, 1.046, -0.8943), (1.105e-09, 1.066, -0.8237), (0.208, 1.046, -0.8237), (0.408, 0.9851, -0.8237), (0.5924, 0.8866, -0.8237), (0.754, 0.754, -0.8237), (0.8866, 0.5924, -0.8237), (0.9851, 0.408, -0.8237), (1.046, 0.208, -0.8237), (1.066, -2.496e-09, -0.8237), (1.046, -0.208, -0.8237), (0.9851, -0.408, -0.8237), (0.8866, -0.5924, -0.8237), (0.754, -0.754, -0.8237), (0.5924, -0.8866, -0.8237), (0.408, -0.9851, -0.8237), (0.208, -1.046, -0.8237), (1.105e-09, -1.066, -0.8237), (-0.208, -1.046, -0.8237), (-0.408, -0.9851, -0.8237), (-0.5924, -0.8866, -0.8237), (-0.754, -0.754, -0.8237), (-0.8866, -0.5924, -0.8237), (-0.9851, -0.408, -0.8237), (-1.046, -0.208, -0.8237), (-1.066, -2.496e-09, -0.8237), (-1.046, 0.208, -0.8237), (-0.9851, 0.408, -0.8237), (-0.8866, 0.5924, -0.8237), (-0.754, 0.754, -0.8237), (-0.5924, 0.8866, -0.8237), (-0.408, 0.9851, -0.8237), (-0.208, 1.046, -0.8237), (-0.7071, 0.7071, -0.7852), (-0.8315, 0.5556, -0.7852), (0.9239, 0.3827, -0.7852), (0.8315, 0.5556, -0.7852), (0.1951, -0.9808, -0.7852), (0.3827, -0.9239, -0.7852), (-1.0, 0.0, -0.7852), (-0.9808, -0.1951, -0.7852), (0.3827, 0.9239, -0.7852), (0.1951, 0.9808, -0.7852), (0.8315, -0.5556, -0.7852), (0.9239, -0.3827, -0.7852), (-0.7071, -0.7071, -0.7852), (-0.5556, -0.8315, -0.7852), (-0.5556, 0.8315, -0.7852), (0.9808, 0.1951, -0.7852), (-1.451e-09, -1.0, -0.7852), (-0.9808, 0.1951, -0.7852), (0.5556, 0.8315, -0.7852), (0.7071, -0.7071, -0.7852), (-0.8315, -0.5556, -0.7852), (-0.3827, 0.9239, -0.7852), (1.0, 0.0, -0.7852), (-0.1951, -0.9808, -0.7852), (-0.9239, 0.3827, -0.7852), (0.7071, 0.7071, -0.7852), (0.5556, -0.8315, -0.7852), (-0.9239, -0.3827, -0.7852), (-0.1951, 0.9808, -0.7852), (0.9808, -0.1951, -0.7852), (-0.3827, -0.9239, -0.7852), (-1.451e-09, 1.0, -0.7852), (-0.2696, 0.2696, -0.7852), (-0.317, 0.2118, -0.7852), (0.3522, 0.1459, -0.7852), (0.317, 0.2118, -0.7852), (0.07437, -0.3739, -0.7852), (0.1459, -0.3522, -0.7852), (-0.3812, -1.168e-09, -0.7852), (-0.3739, -0.07437, -0.7852), (0.1459, 0.3522, -0.7852), (0.07437, 0.3739, -0.7852), (0.317, -0.2118, -0.7852), (0.3522, -0.1459, -0.7852), (-0.2696, -0.2696, -0.7852), (-0.2118, -0.317, -0.7852), (-0.2118, 0.317, -0.7852), (0.3739, 0.07437, -0.7852), (2.092e-10, -0.3812, -0.7852), (-0.3739, 0.07437, -0.7852), (0.2118, 0.317, -0.7852), (0.2696, -0.2696, -0.7852), (-0.317, -0.2118, -0.7852), (-0.1459, 0.3522, -0.7852), (0.3812, -1.168e-09, -0.7852), (-0.07437, -0.3739, -0.7852), (-0.3522, 0.1459, -0.7852), (0.2696, 0.2696, -0.7852), (0.2118, -0.317, -0.7852), (-0.3522, -0.1459, -0.7852), (-0.07437, 0.3739, -0.7852), (0.3739, -0.07437, -0.7852), (-0.1459, -0.3522, -0.7852), (2.092e-10, 0.3812, -0.7852), (-0.2696, 0.2696, -0.7277), (-0.317, 0.2118, -0.7277), (0.3522, 0.1459, -0.7277), (0.317, 0.2118, -0.7277), (0.07437, -0.3739, -0.7277), (0.1459, -0.3522, -0.7277), (-0.3812, -1.168e-09, -0.7277), (-0.3739, -0.07437, -0.7277), (0.1459, 0.3522, -0.7277), (0.07437, 0.3739, -0.7277), (0.317, -0.2118, -0.7277), (0.3522, -0.1459, -0.7277), (-0.2696, -0.2696, -0.7277), (-0.2118, -0.317, -0.7277), (-0.2118, 0.317, -0.7277), (0.3739, 0.07437, -0.7277), (2.092e-10, -0.3812, -0.7277), (-0.3739, 0.07437, -0.7277), (0.2118, 0.317, -0.7277), (0.2696, -0.2696, -0.7277), (-0.317, -0.2118, -0.7277), (-0.1459, 0.3522, -0.7277), (0.3812, -1.168e-09, -0.7277), (-0.07437, -0.3739, -0.7277), (-0.3522, 0.1459, -0.7277), (0.2696, 0.2696, -0.7277), (0.2118, -0.317, -0.7277), (-0.3522, -0.1459, -0.7277), (-0.07437, 0.3739, -0.7277), (0.3739, -0.07437, -0.7277), (-0.1459, -0.3522, -0.7277), (2.092e-10, 0.3812, -0.7277), (-0.7071, 0.7071, -0.8359), (0.9239, 0.3827, -0.8359), (0.1951, -0.9808, -0.8359), (-1.0, 0.0, -0.8359), (0.3827, 0.9239, -0.8359), (0.8315, -0.5556, -0.8359), (-0.7071, -0.7071, -0.8359), (-0.5556, 0.8315, -0.8359), (0.9808, 0.1951, -0.8359), (-1.512e-09, -1.0, -0.8359), (-0.9808, 0.1951, -0.8359), (0.5556, 0.8315, -0.8359), (0.7071, -0.7071, -0.8359), (-0.8315, -0.5556, -0.8359), (-0.3827, 0.9239, -0.8359), (1.0, 0.0, -0.8359), (-0.1951, -0.9808, -0.8359), (-0.9239, 0.3827, -0.8359), (0.7071, 0.7071, -0.8359), (0.5556, -0.8315, -0.8359), (-0.9239, -0.3827, -0.8359), (-0.1951, 0.9808, -0.8359), (0.9808, -0.1951, -0.8359), (-0.3827, -0.9239, -0.8359), (-0.8315, 0.5556, -0.8359), (0.8315, 0.5556, -0.8359), (0.3827, -0.9239, -0.8359), (-0.9808, -0.1951, -0.8359), (0.1951, 0.9808, -0.8359), (0.9239, -0.3827, -0.8359), (-0.5556, -0.8315, -0.8359), (-1.512e-09, 1.0, -0.8359)], [], [(248, 59, 60, 224), (0, 31, 30, 29, 28, 27, 26, 25, 24, 23, 22, 21, 20, 19, 18, 17, 16, 15, 14, 13, 12, 11, 10, 9, 8, 7, 6, 5, 4, 3, 2, 1), (57, 89, 90, 58), (249, 37, 38, 225), (250, 46, 47, 226), (251, 55, 56, 227), (252, 33, 34, 228), (253, 42, 43, 229), (254, 51, 52, 230), (224, 60, 61, 231), (225, 38, 39, 232), (226, 47, 48, 233), (227, 56, 57, 234), (228, 34, 35, 235), (229, 43, 44, 236), (230, 52, 53, 237), (231, 61, 62, 238), (232, 39, 40, 239), (233, 48, 49, 240), (234, 57, 58, 241), (235, 35, 36, 242), (236, 44, 45, 243), (237, 53, 54, 244), (238, 62, 63, 245), (239, 40, 41, 246), (240, 49, 50, 247), (241, 58, 59, 248), (242, 36, 37, 249), (243, 45, 46, 250), (244, 54, 55, 251), (255, 32, 33, 252), (245, 63, 32, 255), (246, 41, 42, 253), (247, 50, 51, 254), (87, 119, 120, 88), (44, 76, 77, 45), (58, 90, 91, 59), (45, 77, 78, 46), (32, 64, 65, 33), (59, 91, 92, 60), (46, 78, 79, 47), (33, 65, 66, 34), (60, 92, 93, 61), (47, 79, 80, 48), (34, 66, 67, 35), (61, 93, 94, 62), (48, 80, 81, 49), (35, 67, 68, 36), (62, 94, 95, 63), (49, 81, 82, 50), (36, 68, 69, 37), (63, 95, 64, 32), (50, 82, 83, 51), (37, 69, 70, 38), (51, 83, 84, 52), (38, 70, 71, 39), (52, 84, 85, 53), (39, 71, 72, 40), (53, 85, 86, 54), (40, 72, 73, 41), (54, 86, 87, 55), (41, 73, 74, 42), (55, 87, 88, 56), (42, 74, 75, 43), (56, 88, 89, 57), (43, 75, 76, 44), (74, 106, 107, 75), (88, 120, 121, 89), (75, 107, 108, 76), (89, 121, 122, 90), (76, 108, 109, 77), (90, 122, 123, 91), (77, 109, 110, 78), (64, 96, 97, 65), (91, 123, 124, 92), (78, 110, 111, 79), (65, 97, 98, 66), (92, 124, 125, 93), (79, 111, 112, 80), (66, 98, 99, 67), (93, 125, 126, 94), (80, 112, 113, 81), (67, 99, 100, 68), (94, 126, 127, 95), (81, 113, 114, 82), (68, 100, 101, 69), (95, 127, 96, 64), (82, 114, 115, 83), (69, 101, 102, 70), (83, 115, 116, 84), (70, 102, 103, 71), (84, 116, 117, 85), (71, 103, 104, 72), (85, 117, 118, 86), (72, 104, 105, 73), (86, 118, 119, 87), (73, 105, 106, 74), (18, 19, 141, 158), (9, 10, 139, 157), (31, 0, 159, 156), (0, 1, 137, 159), (22, 23, 135, 155), (13, 14, 133, 154), (4, 5, 131, 153), (26, 27, 129, 152), (17, 18, 158, 151), (8, 9, 157, 150), (30, 31, 156, 149), (21, 22, 155, 148), (12, 13, 154, 147), (3, 4, 153, 146), (25, 26, 152, 145), (16, 17, 151, 144), (7, 8, 150, 143), (29, 30, 149, 142), (20, 21, 148, 140), (11, 12, 147, 138), (2, 3, 146, 136), (24, 25, 145, 134), (15, 16, 144, 132), (6, 7, 143, 130), (28, 29, 142, 128), (19, 20, 140, 141), (10, 11, 138, 139), (1, 2, 136, 137), (23, 24, 134, 135), (14, 15, 132, 133), (5, 6, 130, 131), (27, 28, 128, 129), (139, 138, 170, 171), (184, 161, 193, 216), (146, 153, 185, 178), (158, 141, 173, 190), (137, 136, 168, 169), (145, 152, 184, 177), (157, 139, 171, 189), (135, 134, 166, 167), (144, 151, 183, 176), (156, 159, 191, 188), (133, 132, 164, 165), (143, 150, 182, 175), (159, 137, 169, 191), (131, 130, 162, 163), (142, 149, 181, 174), (155, 135, 167, 187), (129, 128, 160, 161), (140, 148, 180, 172), (154, 133, 165, 186), (138, 147, 179, 170), (153, 131, 163, 185), (136, 146, 178, 168), (152, 129, 161, 184), (134, 145, 177, 166), (151, 158, 190, 183), (132, 144, 176, 164), (150, 157, 189, 182), (130, 143, 175, 162), (149, 156, 188, 181), (128, 142, 174, 160), (148, 155, 187, 180), (141, 140, 172, 173), (147, 154, 186, 179), (166, 177, 209, 198), (183, 190, 222, 215), (164, 176, 208, 196), (182, 189, 221, 214), (162, 175, 207, 194), (181, 188, 220, 213), (160, 174, 206, 192), (180, 187, 219, 212), (173, 172, 204, 205), (179, 186, 218, 211), (171, 170, 202, 203), (178, 185, 217, 210), (190, 173, 205, 222), (169, 168, 200, 201), (177, 184, 216, 209), (189, 171, 203, 221), (167, 166, 198, 199), (176, 183, 215, 208), (188, 191, 223, 220), (165, 164, 196, 197), (175, 182, 214, 207), (191, 169, 201, 223), (163, 162, 194, 195), (174, 181, 213, 206), (187, 167, 199, 219), (161, 160, 192, 193), (172, 180, 212, 204), (186, 165, 197, 218), (170, 179, 211, 202), (185, 163, 195, 217), (168, 178, 210, 200), (205, 204, 212, 219, 199, 198, 209, 216, 193, 192, 206, 213, 220, 223, 201, 200, 210, 217, 195, 194, 207, 214, 221, 203, 202, 211, 218, 197, 196, 208, 215, 222), (158, 141, 254, 247), (157, 139, 253, 246), (156, 159, 255, 245), (159, 137, 252, 255), (155, 135, 251, 244), (154, 133, 250, 243), (153, 131, 249, 242), (152, 129, 248, 241), (151, 158, 247, 240), (150, 157, 246, 239), (149, 156, 245, 238), (148, 155, 244, 237), (147, 154, 243, 236), (146, 153, 242, 235), (145, 152, 241, 234), (144, 151, 240, 233), (143, 150, 239, 232), (142, 149, 238, 231), (140, 148, 237, 230), (138, 147, 236, 229), (136, 146, 235, 228), (134, 145, 234, 227), (132, 144, 233, 226), (130, 143, 232, 225), (128, 142, 231, 224), (141, 140, 230, 254), (139, 138, 229, 253), (137, 136, 228, 252), (135, 134, 227, 251), (133, 132, 226, 250), (131, 130, 225, 249), (129, 128, 224, 248), (243, 250, 110, 109), (236, 243, 109, 108), (229, 236, 108, 107), (253, 229, 107, 106), (246, 253, 106, 105), (239, 246, 105, 104), (232, 239, 104, 103), (225, 232, 103, 102), (249, 225, 102, 101), (242, 249, 101, 100), (235, 242, 100, 99), (228, 235, 99, 98), (252, 228, 98, 97), (255, 252, 97, 96), (245, 255, 96, 127), (238, 245, 127, 126), (231, 238, 126, 125), (224, 231, 125, 124), (248, 224, 124, 123), (241, 248, 123, 122), (234, 241, 122, 121), (227, 234, 121, 120), (119, 251, 227, 120), (244, 251, 119, 118), (237, 244, 118, 117), (230, 237, 117, 116), (254, 230, 116, 115), (247, 254, 115, 114), (240, 247, 114, 113), (233, 240, 113, 112), (226, 233, 112, 111), (250, 226, 111, 110)])
_uv = me_cylinder_002.uv_layers.new(name='UVMap')
_uv.uv.foreach_set('vector', [0.1562, 0.5, 0.1562, 0.5, 0.125, 0.5, 0.125, 0.5, 0.0, 0.5, 0.03125, 0.5, 0.0625, 0.5, 0.09375, 0.5, 0.125, 0.5, 0.1562, 0.5, 0.1875, 0.5, 0.2188, 0.5, 0.25, 0.5, 0.2812, 0.5, 0.3125, 0.5, 0.3438, 0.5, 0.375, 0.5, 0.4062, 0.5, 0.4375, 0.5, 0.4688, 0.5, 0.5, 0.5, 0.5312, 0.5, 0.5625, 0.5, 0.5938, 0.5, 0.625, 0.5, 0.6562, 0.5, 0.6875, 0.5, 0.7188, 0.5, 0.75, 0.5, 0.7812, 0.5, 0.8125, 0.5, 0.8438, 0.5, 0.875, 0.5, 0.9062, 0.5, 0.9375, 0.5, 0.9688, 0.5, 0.2188, 0.5, 0.2188, 0.5, 0.1875, 0.5, 0.1875, 0.5, 0.8438, 0.5, 0.8438, 0.5, 0.8125, 0.5, 0.8125, 0.5, 0.5625, 0.5, 0.5625, 0.5, 0.5312, 0.5, 0.5312, 0.5, 0.2812, 0.5, 0.2812, 0.5, 0.25, 0.5, 0.25, 0.5, 0.9688, 0.5, 0.9688, 0.5, 0.9375, 0.5, 0.9375, 0.5, 0.6875, 0.5, 0.6875, 0.5, 0.6562, 0.5, 0.6562, 0.5, 0.4062, 0.5, 0.4062, 0.5, 0.375, 0.5, 0.375, 0.5, 0.125, 0.5, 0.125, 0.5, 0.09375, 0.5, 0.09375, 0.5, 0.8125, 0.5, 0.8125, 0.5, 0.7812, 0.5, 0.7812, 0.5, 0.5312, 0.5, 0.5312, 0.5, 0.5, 0.5, 0.5, 0.5, 0.25, 0.5, 0.25, 0.5, 0.2188, 0.5, 0.2188, 0.5, 0.9375, 0.5, 0.9375, 0.5, 0.9062, 0.5, 0.9062, 0.5, 0.6562, 0.5, 0.6562, 0.5, 0.625, 0.5, 0.625, 0.5, 0.375, 0.5, 0.375, 0.5, 0.3438, 0.5, 0.3438, 0.5, 0.09375, 0.5, 0.09375, 0.5, 0.0625, 0.5, 0.0625, 0.5, 0.7812, 0.5, 0.7812, 0.5, 0.75, 0.5, 0.75, 0.5, 0.5, 0.5, 0.5, 0.5, 0.4688, 0.5, 0.4688, 0.5, 0.2188, 0.5, 0.2188, 0.5, 0.1875, 0.5, 0.1875, 0.5, 0.9062, 0.5, 0.9062, 0.5, 0.875, 0.5, 0.875, 0.5, 0.625, 0.5, 0.625, 0.5, 0.5938, 0.5, 0.5938, 0.5, 0.3438, 0.5, 0.3438, 0.5, 0.3125, 0.5, 0.3125, 0.5, 0.0625, 0.5, 0.0625, 0.5, 0.03125, 0.5, 0.03125, 0.5, 0.75, 0.5, 0.75, 0.5, 0.7188, 0.5, 0.7188, 0.5, 0.4688, 0.5, 0.4688, 0.5, 0.4375, 0.5, 0.4375, 0.5, 0.1875, 0.5, 0.1875, 0.5, 0.1562, 0.5, 0.1562, 0.5, 0.875, 0.5, 0.875, 0.5, 0.8438, 0.5, 0.8438, 0.5, 0.5938, 0.5, 0.5938, 0.5, 0.5625, 0.5, 0.5625, 0.5, 0.3125, 0.5, 0.3125, 0.5, 0.2812, 0.5, 0.2812, 0.5, 1.0, 0.5, 1.0, 0.5, 0.9688, 0.5, 0.9688, 0.5, 0.03125, 0.5, 0.03125, 0.5, 0.0, 0.5, 0.0, 0.5, 0.7188, 0.5, 0.7188, 0.5, 0.6875, 0.5, 0.6875, 0.5, 0.4375, 0.5, 0.4375, 0.5, 0.4062, 0.5, 0.4062, 0.5, 0.2812, 0.5, 0.2812, 0.5, 0.25, 0.5, 0.25, 0.5, 0.625, 0.5, 0.625, 0.5, 0.5938, 0.5, 0.5938, 0.5, 0.1875, 0.5, 0.1875, 0.5, 0.1562, 0.5, 0.1562, 0.5, 0.5938, 0.5, 0.5938, 0.5, 0.5625, 0.5, 0.5625, 0.5, 1.0, 0.5, 1.0, 0.5, 0.9688, 0.5, 0.9688, 0.5, 0.1562, 0.5, 0.1562, 0.5, 0.125, 0.5, 0.125, 0.5, 0.5625, 0.5, 0.5625, 0.5, 0.5312, 0.5, 0.5312, 0.5, 0.9688, 0.5, 0.9688, 0.5, 0.9375, 0.5, 0.9375, 0.5, 0.125, 0.5, 0.125, 0.5, 0.09375, 0.5, 0.09375, 0.5, 0.5312, 0.5, 0.5312, 0.5, 0.5, 0.5, 0.5, 0.5, 0.9375, 0.5, 0.9375, 0.5, 0.9062, 0.5, 0.9062, 0.5, 0.09375, 0.5, 0.09375, 0.5, 0.0625, 0.5, 0.0625, 0.5, 0.5, 0.5, 0.5, 0.5, 0.4688, 0.5, 0.4688, 0.5, 0.9062, 0.5, 0.9062, 0.5, 0.875, 0.5, 0.875, 0.5, 0.0625, 0.5, 0.0625, 0.5, 0.03125, 0.5, 0.03125, 0.5, 0.4688, 0.5, 0.4688, 0.5, 0.4375, 0.5, 0.4375, 0.5, 0.875, 0.5, 0.875, 0.5, 0.8438, 0.5, 0.8438, 0.5, 0.03125, 0.5, 0.03125, 0.5, 0.0, 0.5, 0.0, 0.5, 0.4375, 0.5, 0.4375, 0.5, 0.4062, 0.5, 0.4062, 0.5, 0.8438, 0.5, 0.8438, 0.5, 0.8125, 0.5, 0.8125, 0.5, 0.4062, 0.5, 0.4062, 0.5, 0.375, 0.5, 0.375, 0.5, 0.8125, 0.5, 0.8125, 0.5, 0.7812, 0.5, 0.7812, 0.5, 0.375, 0.5, 0.375, 0.5, 0.3438, 0.5, 0.3438, 0.5, 0.7812, 0.5, 0.7812, 0.5, 0.75, 0.5, 0.75, 0.5, 0.3438, 0.5, 0.3438, 0.5, 0.3125, 0.5, 0.3125, 0.5, 0.75, 0.5, 0.75, 0.5, 0.7188, 0.5, 0.7188, 0.5, 0.3125, 0.5, 0.3125, 0.5, 0.2812, 0.5, 0.2812, 0.5, 0.7188, 0.5, 0.7188, 0.5, 0.6875, 0.5, 0.6875, 0.5, 0.2812, 0.5, 0.2812, 0.5, 0.25, 0.5, 0.25, 0.5, 0.6875, 0.5, 0.6875, 0.5, 0.6562, 0.5, 0.6562, 0.5, 0.25, 0.5, 0.25, 0.5, 0.2188, 0.5, 0.2188, 0.5, 0.6562, 0.5, 0.6562, 0.5, 0.625, 0.5, 0.625, 0.5, 0.6875, 0.5, 0.6875, 0.5, 0.6562, 0.5, 0.6562, 0.5, 0.25, 0.5, 0.25, 0.5, 0.2188, 0.5, 0.2188, 0.5, 0.6562, 0.5, 0.6562, 0.5, 0.625, 0.5, 0.625, 0.5, 0.2188, 0.5, 0.2188, 0.5, 0.1875, 0.5, 0.1875, 0.5, 0.625, 0.5, 0.625, 0.5, 0.5938, 0.5, 0.5938, 0.5, 0.1875, 0.5, 0.1875, 0.5, 0.1562, 0.5, 0.1562, 0.5, 0.5938, 0.5, 0.5938, 0.5, 0.5625, 0.5, 0.5625, 0.5, 1.0, 0.5, 1.0, 0.5, 0.9688, 0.5, 0.9688, 0.5, 0.1562, 0.5, 0.1562, 0.5, 0.125, 0.5, 0.125, 0.5, 0.5625, 0.5, 0.5625, 0.5, 0.5312, 0.5, 0.5312, 0.5, 0.9688, 0.5, 0.9688, 0.5, 0.9375, 0.5, 0.9375, 0.5, 0.125, 0.5, 0.125, 0.5, 0.09375, 0.5, 0.09375, 0.5, 0.5312, 0.5, 0.5312, 0.5, 0.5, 0.5, 0.5, 0.5, 0.9375, 0.5, 0.9375, 0.5, 0.9062, 0.5, 0.9062, 0.5, 0.09375, 0.5, 0.09375, 0.5, 0.0625, 0.5, 0.0625, 0.5, 0.5, 0.5, 0.5, 0.5, 0.4688, 0.5, 0.4688, 0.5, 0.9062, 0.5, 0.9062, 0.5, 0.875, 0.5, 0.875, 0.5, 0.0625, 0.5, 0.0625, 0.5, 0.03125, 0.5, 0.03125, 0.5, 0.4688, 0.5, 0.4688, 0.5, 0.4375, 0.5, 0.4375, 0.5, 0.875, 0.5, 0.875, 0.5, 0.8438, 0.5, 0.8438, 0.5, 0.03125, 0.5, 0.03125, 0.5, 0.0, 0.5, 0.0, 0.5, 0.4375, 0.5, 0.4375, 0.5, 0.4062, 0.5, 0.4062, 0.5, 0.8438, 0.5, 0.8438, 0.5, 0.8125, 0.5, 0.8125, 0.5, 0.4062, 0.5, 0.4062, 0.5, 0.375, 0.5, 0.375, 0.5, 0.8125, 0.5, 0.8125, 0.5, 0.7812, 0.5, 0.7812, 0.5, 0.375, 0.5, 0.375, 0.5, 0.3438, 0.5, 0.3438, 0.5, 0.7812, 0.5, 0.7812, 0.5, 0.75, 0.5, 0.75, 0.5, 0.3438, 0.5, 0.3438, 0.5, 0.3125, 0.5, 0.3125, 0.5, 0.75, 0.5, 0.75, 0.5, 0.7188, 0.5, 0.7188, 0.5, 0.3125, 0.5, 0.3125, 0.5, 0.2812, 0.5, 0.2812, 0.5, 0.7188, 0.5, 0.7188, 0.5, 0.6875, 0.5, 0.6875, 0.5, 0.4375, 0.5, 0.4062, 0.5, 0.4062, 0.5, 0.4375, 0.5, 0.7188, 0.5, 0.6875, 0.5, 0.6875, 0.5, 0.7188, 0.5, 0.03125, 0.5, 0.0, 0.5, 0.0, 0.5, 0.03125, 0.5, 1.0, 0.5, 0.9688, 0.5, 0.9688, 0.5, 1.0, 0.5, 0.3125, 0.5, 0.2812, 0.5, 0.2812, 0.5, 0.3125, 0.5, 0.5938, 0.5, 0.5625, 0.5, 0.5625, 0.5, 0.5938, 0.5, 0.875, 0.5, 0.8438, 0.5, 0.8438, 0.5, 0.875, 0.5, 0.1875, 0.5, 0.1562, 0.5, 0.1562, 0.5, 0.1875, 0.5, 0.4688, 0.5, 0.4375, 0.5, 0.4375, 0.5, 0.4688, 0.5, 0.75, 0.5, 0.7188, 0.5, 0.7188, 0.5, 0.75, 0.5, 0.0625, 0.5, 0.03125, 0.5, 0.03125, 0.5, 0.0625, 0.5, 0.3438, 0.5, 0.3125, 0.5, 0.3125, 0.5, 0.3438, 0.5, 0.625, 0.5, 0.5938, 0.5, 0.5938, 0.5, 0.625, 0.5, 0.9062, 0.5, 0.875, 0.5, 0.875, 0.5, 0.9062, 0.5, 0.2188, 0.5, 0.1875, 0.5, 0.1875, 0.5, 0.2188, 0.5, 0.5, 0.5, 0.4688, 0.5, 0.4688, 0.5, 0.5, 0.5, 0.7812, 0.5, 0.75, 0.5, 0.75, 0.5, 0.7812, 0.5, 0.09375, 0.5, 0.0625, 0.5, 0.0625, 0.5, 0.09375, 0.5, 0.375, 0.5, 0.3438, 0.5, 0.3438, 0.5, 0.375, 0.5, 0.6562, 0.5, 0.625, 0.5, 0.625, 0.5, 0.6562, 0.5, 0.9375, 0.5, 0.9062, 0.5, 0.9062, 0.5, 0.9375, 0.5, 0.25, 0.5, 0.2188, 0.5, 0.2188, 0.5, 0.25, 0.5, 0.5312, 0.5, 0.5, 0.5, 0.5, 0.5, 0.5312, 0.5, 0.8125, 0.5, 0.7812, 0.5, 0.7812, 0.5, 0.8125, 0.5, 0.125, 0.5, 0.09375, 0.5, 0.09375, 0.5, 0.125, 0.5, 0.4062, 0.5, 0.375, 0.5, 0.375, 0.5, 0.4062, 0.5, 0.6875, 0.5, 0.6562, 0.5, 0.6562, 0.5, 0.6875, 0.5, 0.9688, 0.5, 0.9375, 0.5, 0.9375, 0.5, 0.9688, 0.5, 0.2812, 0.5, 0.25, 0.5, 0.25, 0.5, 0.2812, 0.5, 0.5625, 0.5, 0.5312, 0.5, 0.5312, 0.5, 0.5625, 0.5, 0.8438, 0.5, 0.8125, 0.5, 0.8125, 0.5, 0.8438, 0.5, 0.1562, 0.5, 0.125, 0.5, 0.125, 0.5, 0.1562, 0.5, 0.6875, 0.5, 0.6562, 0.5, 0.6562, 0.5, 0.6875, 0.5, 0.1875, 0.5, 0.1562, 0.5, 0.1562, 0.5, 0.1875, 0.5, 0.9062, 0.5, 0.875, 0.5, 0.875, 0.5, 0.9062, 0.5, 0.4375, 0.5, 0.4062, 0.5, 0.4062, 0.5, 0.4375, 0.5, 0.9688, 0.5, 0.9375, 0.5, 0.9375, 0.5, 0.9688, 0.5, 0.2188, 0.5, 0.1875, 0.5, 0.1875, 0.5, 0.2188, 0.5, 0.7188, 0.5, 0.6875, 0.5, 0.6875, 0.5, 0.7188, 0.5, 0.2812, 0.5, 0.25, 0.5, 0.25, 0.5, 0.2812, 0.5, 0.5, 0.5, 0.4688, 0.5, 0.4688, 0.5, 0.5, 0.5, 0.03125, 0.5, 0.0, 0.5, 0.0, 0.5, 0.03125, 0.5, 0.5625, 0.5, 0.5312, 0.5, 0.5312, 0.5, 0.5625, 0.5, 0.7812, 0.5, 0.75, 0.5, 0.75, 0.5, 0.7812, 0.5, 1.0, 0.5, 0.9688, 0.5, 0.9688, 0.5, 1.0, 0.5, 0.8438, 0.5, 0.8125, 0.5, 0.8125, 0.5, 0.8438, 0.5, 0.09375, 0.5, 0.0625, 0.5, 0.0625, 0.5, 0.09375, 0.5, 0.3125, 0.5, 0.2812, 0.5, 0.2812, 0.5, 0.3125, 0.5, 0.1562, 0.5, 0.125, 0.5, 0.125, 0.5, 0.1562, 0.5, 0.375, 0.5, 0.3438, 0.5, 0.3438, 0.5, 0.375, 0.5, 0.5938, 0.5, 0.5625, 0.5, 0.5625, 0.5, 0.5938, 0.5, 0.6562, 0.5, 0.625, 0.5, 0.625, 0.5, 0.6562, 0.5, 0.875, 0.5, 0.8438, 0.5, 0.8438, 0.5, 0.875, 0.5, 0.9375, 0.5, 0.9062, 0.5, 0.9062, 0.5, 0.9375, 0.5, 0.1875, 0.5, 0.1562, 0.5, 0.1562, 0.5, 0.1875, 0.5, 0.25, 0.5, 0.2188, 0.5, 0.2188, 0.5, 0.25, 0.5, 0.4688, 0.5, 0.4375, 0.5, 0.4375, 0.5, 0.4688, 0.5, 0.5312, 0.5, 0.5, 0.5, 0.5, 0.5, 0.5312, 0.5, 0.75, 0.5, 0.7188, 0.5, 0.7188, 0.5, 0.75, 0.5, 0.8125, 0.5, 0.7812, 0.5, 0.7812, 0.5, 0.8125, 0.5, 0.0625, 0.5, 0.03125, 0.5, 0.03125, 0.5, 0.0625, 0.5, 0.125, 0.5, 0.09375, 0.5, 0.09375, 0.5, 0.125, 0.5, 0.3438, 0.5, 0.3125, 0.5, 0.3125, 0.5, 0.3438, 0.5, 0.4062, 0.5, 0.375, 0.5, 0.375, 0.5, 0.4062, 0.5, 0.625, 0.5, 0.5938, 0.5, 0.5938, 0.5, 0.625, 0.5, 0.25, 0.5, 0.2188, 0.5, 0.2188, 0.5, 0.25, 0.5, 0.4688, 0.5, 0.4375, 0.5, 0.4375, 0.5, 0.4688, 0.5, 0.5312, 0.5, 0.5, 0.5, 0.5, 0.5, 0.5312, 0.5, 0.75, 0.5, 0.7188, 0.5, 0.7188, 0.5, 0.75, 0.5, 0.8125, 0.5, 0.7812, 0.5, 0.7812, 0.5, 0.8125, 0.5, 0.0625, 0.5, 0.03125, 0.5, 0.03125, 0.5, 0.0625, 0.5, 0.125, 0.5, 0.09375, 0.5, 0.09375, 0.5, 0.125, 0.5, 0.3438, 0.5, 0.3125, 0.5, 0.3125, 0.5, 0.3438, 0.5, 0.4062, 0.5, 0.375, 0.5, 0.375, 0.5, 0.4062, 0.5, 0.625, 0.5, 0.5938, 0.5, 0.5938, 0.5, 0.625, 0.5, 0.6875, 0.5, 0.6562, 0.5, 0.6562, 0.5, 0.6875, 0.5, 0.9062, 0.5, 0.875, 0.5, 0.875, 0.5, 0.9062, 0.5, 0.4375, 0.5, 0.4062, 0.5, 0.4062, 0.5, 0.4375, 0.5, 0.9688, 0.5, 0.9375, 0.5, 0.9375, 0.5, 0.9688, 0.5, 0.2188, 0.5, 0.1875, 0.5, 0.1875, 0.5, 0.2188, 0.5, 0.7188, 0.5, 0.6875, 0.5, 0.6875, 0.5, 0.7188, 0.5, 0.2812, 0.5, 0.25, 0.5, 0.25, 0.5, 0.2812, 0.5, 0.5, 0.5, 0.4688, 0.5, 0.4688, 0.5, 0.5, 0.5, 0.03125, 0.5, 0.0, 0.5, 0.0, 0.5, 0.03125, 0.5, 0.5625, 0.5, 0.5312, 0.5, 0.5312, 0.5, 0.5625, 0.5, 0.7812, 0.5, 0.75, 0.5, 0.75, 0.5, 0.7812, 0.5, 1.0, 0.5, 0.9688, 0.5, 0.9688, 0.5, 1.0, 0.5, 0.8438, 0.5, 0.8125, 0.5, 0.8125, 0.5, 0.8438, 0.5, 0.09375, 0.5, 0.0625, 0.5, 0.0625, 0.5, 0.09375, 0.5, 0.3125, 0.5, 0.2812, 0.5, 0.2812, 0.5, 0.3125, 0.5, 0.1562, 0.5, 0.125, 0.5, 0.125, 0.5, 0.1562, 0.5, 0.375, 0.5, 0.3438, 0.5, 0.3438, 0.5, 0.375, 0.5, 0.5938, 0.5, 0.5625, 0.5, 0.5625, 0.5, 0.5938, 0.5, 0.6562, 0.5, 0.625, 0.5, 0.625, 0.5, 0.6562, 0.5, 0.875, 0.5, 0.8438, 0.5, 0.8438, 0.5, 0.875, 0.5, 0.9375, 0.5, 0.9062, 0.5, 0.9062, 0.5, 0.9375, 0.5, 0.4062, 0.5, 0.375, 0.5, 0.3438, 0.5, 0.3125, 0.5, 0.2812, 0.5, 0.25, 0.5, 0.2188, 0.5, 0.1875, 0.5, 0.1562, 0.5, 0.125, 0.5, 0.09375, 0.5, 0.0625, 0.5, 0.03125, 0.5, 0.0, 0.5, 0.9688, 0.5, 0.9375, 0.5, 0.9062, 0.5, 0.875, 0.5, 0.8438, 0.5, 0.8125, 0.5, 0.7812, 0.5, 0.75, 0.5, 0.7188, 0.5, 0.6875, 0.5, 0.6562, 0.5, 0.625, 0.5, 0.5938, 0.5, 0.5625, 0.5, 0.5312, 0.5, 0.5, 0.5, 0.4688, 0.5, 0.4375, 0.5, 0.4375, 0.5, 0.4062, 0.5, 0.4062, 0.5, 0.4375, 0.5, 0.7188, 0.5, 0.6875, 0.5, 0.6875, 0.5, 0.7188, 0.5, 0.03125, 0.5, 0.0, 0.5, 0.0, 0.5, 0.03125, 0.5, 1.0, 0.5, 0.9688, 0.5, 0.9688, 0.5, 1.0, 0.5, 0.3125, 0.5, 0.2812, 0.5, 0.2812, 0.5, 0.3125, 0.5, 0.5938, 0.5, 0.5625, 0.5, 0.5625, 0.5, 0.5938, 0.5, 0.875, 0.5, 0.8438, 0.5, 0.8438, 0.5, 0.875, 0.5, 0.1875, 0.5, 0.1562, 0.5, 0.1562, 0.5, 0.1875, 0.5, 0.4688, 0.5, 0.4375, 0.5, 0.4375, 0.5, 0.4688, 0.5, 0.75, 0.5, 0.7188, 0.5, 0.7188, 0.5, 0.75, 0.5, 0.0625, 0.5, 0.03125, 0.5, 0.03125, 0.5, 0.0625, 0.5, 0.3438, 0.5, 0.3125, 0.5, 0.3125, 0.5, 0.3438, 0.5, 0.625, 0.5, 0.5938, 0.5, 0.5938, 0.5, 0.625, 0.5, 0.9062, 0.5, 0.875, 0.5, 0.875, 0.5, 0.9062, 0.5, 0.2188, 0.5, 0.1875, 0.5, 0.1875, 0.5, 0.2188, 0.5, 0.5, 0.5, 0.4688, 0.5, 0.4688, 0.5, 0.5, 0.5, 0.7812, 0.5, 0.75, 0.5, 0.75, 0.5, 0.7812, 0.5, 0.09375, 0.5, 0.0625, 0.5, 0.0625, 0.5, 0.09375, 0.5, 0.375, 0.5, 0.3438, 0.5, 0.3438, 0.5, 0.375, 0.5, 0.6562, 0.5, 0.625, 0.5, 0.625, 0.5, 0.6562, 0.5, 0.9375, 0.5, 0.9062, 0.5, 0.9062, 0.5, 0.9375, 0.5, 0.25, 0.5, 0.2188, 0.5, 0.2188, 0.5, 0.25, 0.5, 0.5312, 0.5, 0.5, 0.5, 0.5, 0.5, 0.5312, 0.5, 0.8125, 0.5, 0.7812, 0.5, 0.7812, 0.5, 0.8125, 0.5, 0.125, 0.5, 0.09375, 0.5, 0.09375, 0.5, 0.125, 0.5, 0.4062, 0.5, 0.375, 0.5, 0.375, 0.5, 0.4062, 0.5, 0.6875, 0.5, 0.6562, 0.5, 0.6562, 0.5, 0.6875, 0.5, 0.9688, 0.5, 0.9375, 0.5, 0.9375, 0.5, 0.9688, 0.5, 0.2812, 0.5, 0.25, 0.5, 0.25, 0.5, 0.2812, 0.5, 0.5625, 0.5, 0.5312, 0.5, 0.5312, 0.5, 0.5625, 0.5, 0.8438, 0.5, 0.8125, 0.5, 0.8125, 0.5, 0.8438, 0.5, 0.1562, 0.5, 0.125, 0.5, 0.125, 0.5, 0.1562, 0.5, 0.0, 0.0, 0.0, 0.0, 0.0, 0.0, 0.0, 0.0, 0.0, 0.0, 0.0, 0.0, 0.0, 0.0, 0.0, 0.0, 0.0, 0.0, 0.0, 0.0, 0.0, 0.0, 0.0, 0.0, 0.0, 0.0, 0.0, 0.0, 0.0, 0.0, 0.0, 0.0, 0.0, 0.0, 0.0, 0.0, 0.0, 0.0, 0.0, 0.0, 0.0, 0.0, 0.0, 0.0, 0.0, 0.0, 0.0, 0.0, 0.0, 0.0, 0.0, 0.0, 0.0, 0.0, 0.0, 0.0, 0.0, 0.0, 0.0, 0.0, 0.0, 0.0, 0.0, 0.0, 0.0, 0.0, 0.0, 0.0, 0.0, 0.0, 0.0, 0.0, 0.0, 0.0, 0.0, 0.0, 0.0, 0.0, 0.0, 0.0, 0.0, 0.0, 0.0, 0.0, 0.0, 0.0, 0.0, 0.0, 0.0, 0.0, 0.0, 0.0, 0.0, 0.0, 0.0, 0.0, 0.0, 0.0, 0.0, 0.0, 0.0, 0.0, 0.0, 0.0, 0.0, 0.0, 0.0, 0.0, 0.0, 0.0, 0.0, 0.0, 0.0, 0.0, 0.0, 0.0, 0.0, 0.0, 0.0, 0.0, 0.0, 0.0, 0.0, 0.0, 0.0, 0.0, 0.0, 0.0, 0.0, 0.0, 0.0, 0.0, 0.0, 0.0, 0.0, 0.0, 0.0, 0.0, 0.0, 0.0, 0.0, 0.0, 0.0, 0.0, 0.0, 0.0, 0.0, 0.0, 0.0, 0.0, 0.0, 0.0, 0.0, 0.0, 0.0, 0.0, 0.0, 0.0, 0.0, 0.0, 0.0, 0.0, 0.0, 0.0, 0.0, 0.0, 0.0, 0.0, 0.0, 0.0, 0.0, 0.0, 0.0, 0.0, 0.0, 0.0, 0.2812, 0.5, 0.2812, 0.5, 0.0, 0.0, 0.25, 0.5, 0.0, 0.0, 0.0, 0.0, 0.0, 0.0, 0.0, 0.0, 0.0, 0.0, 0.0, 0.0, 0.0, 0.0, 0.0, 0.0, 0.0, 0.0, 0.0, 0.0, 0.0, 0.0, 0.0, 0.0, 0.0, 0.0, 0.0, 0.0, 0.0, 0.0, 0.0, 0.0, 0.0, 0.0, 0.0, 0.0, 0.0, 0.0, 0.0, 0.0, 0.0, 0.0, 0.0, 0.0, 0.0, 0.0, 0.0, 0.0, 0.0, 0.0, 0.0, 0.0, 0.0, 0.0, 0.0, 0.0, 0.0, 0.0, 0.0, 0.0, 0.0, 0.0, 0.0, 0.0, 0.0, 0.0, 0.0, 0.0, 0.0, 0.0, 0.0, 0.0])
me_cylinder_002.update()

# ---- objects
ob_empty = bpy.data.objects.new('Empty', None)
ob_cylinder = bpy.data.objects.new('Cylinder', me_cylinder)
ob_cylinder_001 = bpy.data.objects.new('Cylinder.001', me_cylinder_001)
ob_cylinder_002 = bpy.data.objects.new('Cylinder.002', me_cylinder_002)

# ---- transforms, parenting, visibility, modifiers, constraints
ob_empty.location = (-4.984e-16, 0.1278, 0.1153)
ob_empty.rotation_euler = (1.571, 0.005549, 1.571)
ob_empty.scale = (0.2008, 0.2008, 0.2008)
ob_empty.empty_display_type = 'IMAGE'
ob_empty.empty_display_size = 5.0
ob_cylinder.location = (0.0, 0.0, 0.0)
ob_cylinder.scale = (0.0925, 0.0925, 0.0925)
ob_cylinder_001.location = (0.0, 0.0, 0.0)
ob_cylinder_001.scale = (-0.03707, -0.03707, -0.03707)
ob_cylinder_002.location = (0.0, 1.311e-08, 0.0)
ob_cylinder_002.scale = (0.0925, 0.0925, 0.0925)

# ---- collection membership
col_collection.objects.link(ob_empty)
col_collection.objects.link(ob_cylinder)
col_collection.objects.link(ob_cylinder_001)
col_collection.objects.link(ob_cylinder_002)

# ---- scene / render settings (as saved in the file)
scene.frame_start = 1; scene.frame_end = 250; scene.frame_set(1)
scene.render.engine = 'BLENDER_EEVEE_NEXT'
scene.cycles.sampling_pattern = 'TABULATED_SOBOL'
scene.cycles.use_light_tree = False
scene.view_settings.view_transform = 'Filmic'
bpy.context.view_layer.update()

# ---- added for rendering (the .blend has no active camera and no usable light): camera, sun
cam_auto = bpy.data.cameras.new('AutoCamera')
cam_auto.lens = 50.0
cam_auto.sensor_width = 36.0
cam_auto.clip_end = 1000.0
ob_auto_camera = bpy.data.objects.new('AutoCamera', cam_auto)
scene.collection.objects.link(ob_auto_camera)
ob_auto_camera.location = (0.692105, -0.830526, 0.817996)
ob_auto_camera.rotation_euler = (1.09748, -7.21219e-08, 0.694738)
scene.camera = ob_auto_camera
light_auto_sun = bpy.data.lights.new('AutoSun', 'SUN')
light_auto_sun.energy = 3.0
light_auto_sun.angle = 0.0523599
ob_auto_sun = bpy.data.objects.new('AutoSun', light_auto_sun)
scene.collection.objects.link(ob_auto_sun)
ob_auto_sun.rotation_euler = (0.872665, 0.174533, 0.523599)
bpy.context.view_layer.update()
